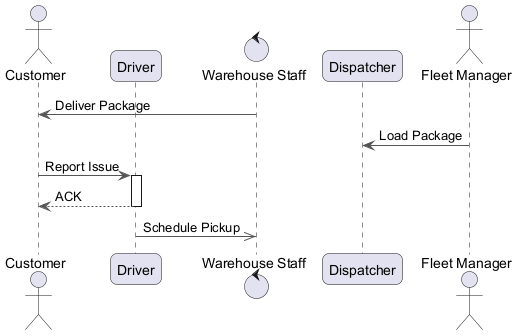

The diagram above was rendered by PlantUML. Its source (embedded in the PNG):
@startuml
skinparam backgroundColor #FFFFFF
skinparam roundCorner 15
skinparam ArrowColor #555555
actor "Customer" as C
participant "Driver" as D
control "Warehouse Staff" as WS
participant "Dispatcher" as D2
actor "Fleet Manager" as FM
WS -> C : Deliver Package
FM -> D2 : Load Package
C -> D : Report Issue
activate D
D --> C : ACK
deactivate D
D ->> WS : Schedule Pickup
@enduml